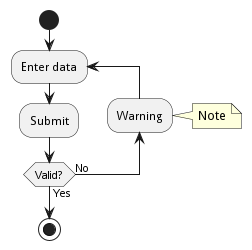

The diagram above was rendered by PlantUML. Its source (embedded in the PNG):
@startuml
start
repeat :Enter data;
:Submit;
backward :Warning;
note right: Note
repeat while (Valid?) is (No) not (Yes)
stop
@enduml